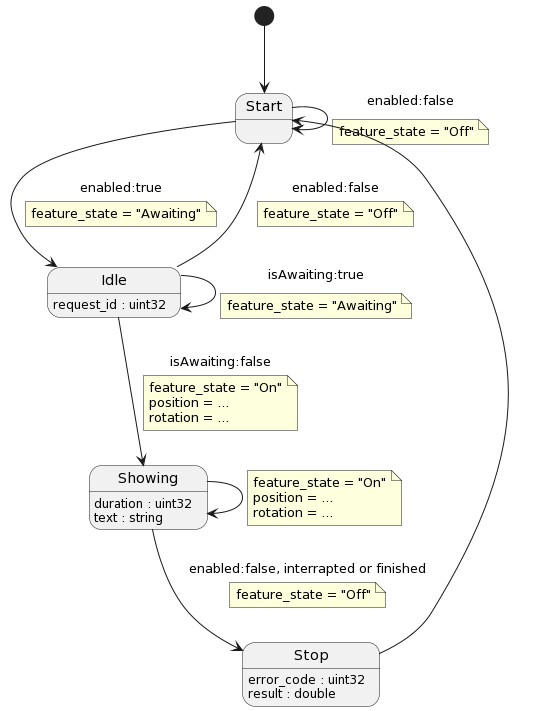

The diagram above was rendered by PlantUML. Its source (embedded in the PNG):
@startuml
[*] --> Start

Start --> Idle: enabled:true
    note on link
    feature_state = "Awaiting"
    end note
Start --> Start: enabled:false
    note on link
    feature_state = "Off"
    end note

Idle --> Start : enabled:false
    note on link
    feature_state = "Off"
    end note
Idle --> Idle : isAwaiting:true
    note on link
    feature_state = "Awaiting"
    end note
Idle --> Showing : isAwaiting:false
    note on link
    feature_state = "On"
    position = ...
    rotation = ...
    end note

Showing --> Showing
    note on link
    feature_state = "On"
    position = ...
    rotation = ...
    end note
Showing --> Stop: enabled:false, interrapted or finished
    note on link
    feature_state = "Off"
    end note

Stop --> Start

Idle: request_id : uint32  

Showing: duration : uint32  
Showing: text : string 

Stop: error_code : uint32  
Stop: result : double
@enduml